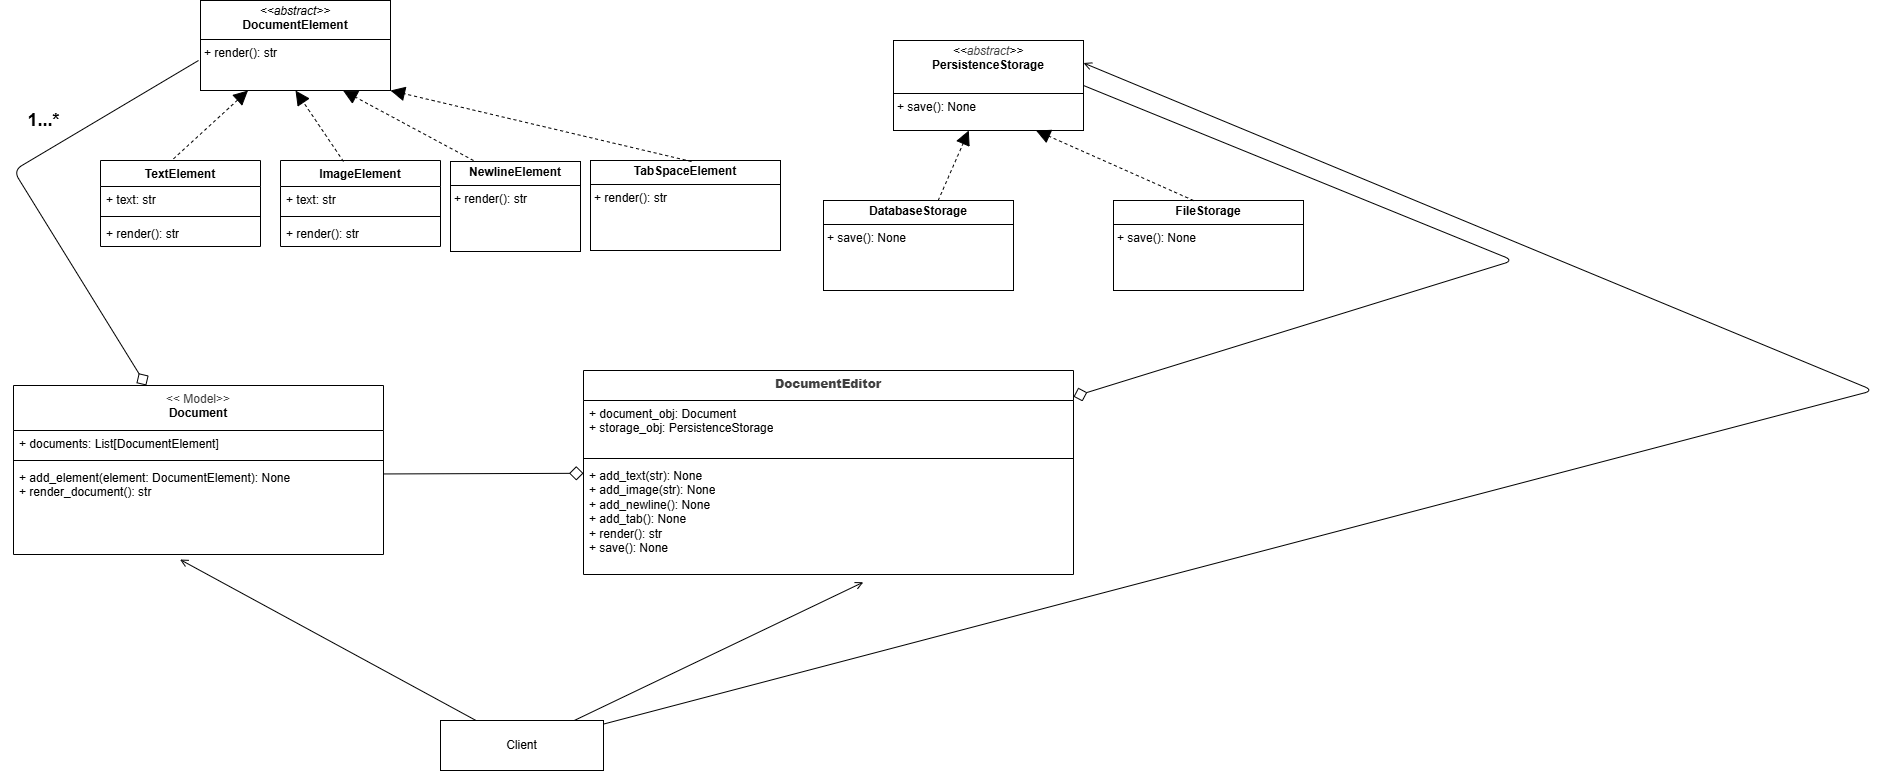

The diagram above was exported from draw.io. Its source (the exported page's mxGraphModel, read from the mxfile embedded in the PNG):
<mxGraphModel dx="1757" dy="844" grid="1" gridSize="10" guides="1" tooltips="1" connect="1" arrows="1" fold="1" page="1" pageScale="1" pageWidth="850" pageHeight="1100" math="0" shadow="0">
  <root>
    <mxCell id="0" />
    <mxCell id="1" parent="0" />
    <mxCell id="3" value="&lt;p style=&quot;margin:0px;margin-top:4px;text-align:center;&quot;&gt;&lt;i&gt;&amp;lt;&amp;lt;abstract&amp;gt;&amp;gt;&lt;/i&gt;&lt;br&gt;&lt;b&gt;DocumentElement&lt;/b&gt;&lt;/p&gt;&lt;hr size=&quot;1&quot; style=&quot;border-style:solid;&quot;&gt;&lt;p style=&quot;margin:0px;margin-left:4px;&quot;&gt;+ render(): str&lt;br&gt;&lt;/p&gt;" style="verticalAlign=top;align=left;overflow=fill;html=1;whiteSpace=wrap;" parent="1" vertex="1">
      <mxGeometry x="117" y="90" width="190" height="90" as="geometry" />
    </mxCell>
    <mxCell id="4" value="&lt;p style=&quot;margin:0px;margin-top:4px;text-align:center;&quot;&gt;&lt;i&gt;&amp;lt;&amp;lt;&lt;/i&gt;&lt;i style=&quot;color: rgb(63, 63, 63); scrollbar-color: rgb(226, 226, 226) rgb(251, 251, 251);&quot;&gt;abstract&lt;/i&gt;&lt;i&gt;&amp;gt;&amp;gt;&lt;/i&gt;&lt;br&gt;&lt;b&gt;PersistenceStorage&lt;/b&gt;&lt;/p&gt;&lt;p style=&quot;margin:0px;margin-left:4px;&quot;&gt;&lt;br&gt;&lt;/p&gt;&lt;hr size=&quot;1&quot; style=&quot;border-style:solid;&quot;&gt;&lt;p style=&quot;margin:0px;margin-left:4px;&quot;&gt;+ save(): None&lt;br&gt;&lt;br&gt;&lt;/p&gt;" style="verticalAlign=top;align=left;overflow=fill;html=1;whiteSpace=wrap;" parent="1" vertex="1">
      <mxGeometry x="810" y="130" width="190" height="90" as="geometry" />
    </mxCell>
    <mxCell id="48" style="edgeStyle=none;html=1;endArrow=none;endFill=0;endSize=6;startArrow=diamond;startFill=0;strokeWidth=1;startSize=12;" parent="1" source="5" edge="1">
      <mxGeometry relative="1" as="geometry">
        <mxPoint x="115" y="150" as="targetPoint" />
        <Array as="points">
          <mxPoint x="-70" y="260" />
        </Array>
      </mxGeometry>
    </mxCell>
    <mxCell id="5" value="&lt;span style=&quot;color: rgb(63, 63, 63); font-weight: 400;&quot;&gt;&amp;lt;&amp;lt; Model&amp;gt;&amp;gt;&lt;/span&gt;&lt;div&gt;Document&lt;/div&gt;" style="swimlane;fontStyle=1;align=center;verticalAlign=top;childLayout=stackLayout;horizontal=1;startSize=45;horizontalStack=0;resizeParent=1;resizeParentMax=0;resizeLast=0;collapsible=1;marginBottom=0;whiteSpace=wrap;html=1;" parent="1" vertex="1">
      <mxGeometry x="-70" y="475" width="370" height="169" as="geometry" />
    </mxCell>
    <mxCell id="6" value="+ documents: List[DocumentElement]" style="text;strokeColor=none;fillColor=none;align=left;verticalAlign=top;spacingLeft=4;spacingRight=4;overflow=hidden;rotatable=0;points=[[0,0.5],[1,0.5]];portConstraint=eastwest;whiteSpace=wrap;html=1;" parent="5" vertex="1">
      <mxGeometry y="45" width="370" height="26" as="geometry" />
    </mxCell>
    <mxCell id="7" value="" style="line;strokeWidth=1;fillColor=none;align=left;verticalAlign=middle;spacingTop=-1;spacingLeft=3;spacingRight=3;rotatable=0;labelPosition=right;points=[];portConstraint=eastwest;strokeColor=inherit;" parent="5" vertex="1">
      <mxGeometry y="71" width="370" height="8" as="geometry" />
    </mxCell>
    <mxCell id="8" value="+ add_element(element: DocumentElement): None&lt;div&gt;&lt;span style=&quot;color: rgb(0, 0, 0);&quot;&gt;+ render_document(): str&lt;/span&gt;&lt;/div&gt;" style="text;strokeColor=none;fillColor=none;align=left;verticalAlign=top;spacingLeft=4;spacingRight=4;overflow=hidden;rotatable=0;points=[[0,0.5],[1,0.5]];portConstraint=eastwest;whiteSpace=wrap;html=1;" parent="5" vertex="1">
      <mxGeometry y="79" width="370" height="90" as="geometry" />
    </mxCell>
    <mxCell id="68" style="edgeStyle=none;html=1;entryX=1;entryY=0.5;entryDx=0;entryDy=0;endArrow=none;endFill=0;startArrow=diamond;startFill=0;startSize=12;" parent="1" source="14" target="4" edge="1">
      <mxGeometry relative="1" as="geometry">
        <Array as="points">
          <mxPoint x="1430" y="350" />
        </Array>
      </mxGeometry>
    </mxCell>
    <mxCell id="14" value="&lt;div&gt;&lt;b style=&quot;background-color: transparent; scrollbar-color: rgb(226, 226, 226) rgb(251, 251, 251); color: rgb(63, 63, 63);&quot;&gt;DocumentEditor&lt;/b&gt;&lt;/div&gt;" style="swimlane;fontStyle=1;align=center;verticalAlign=top;childLayout=stackLayout;horizontal=1;startSize=30;horizontalStack=0;resizeParent=1;resizeParentMax=0;resizeLast=0;collapsible=1;marginBottom=0;whiteSpace=wrap;html=1;" parent="1" vertex="1">
      <mxGeometry x="500" y="460" width="490" height="204" as="geometry" />
    </mxCell>
    <mxCell id="15" value="&lt;span style=&quot;color: rgb(0, 0, 0);&quot;&gt;+ document_obj: Document&lt;/span&gt;&lt;div&gt;&lt;span style=&quot;color: rgb(0, 0, 0);&quot;&gt;&lt;span style=&quot;color: rgb(0, 0, 0);&quot;&gt;+ storage_obj: PersistenceStorage&lt;/span&gt;&lt;/span&gt;&lt;/div&gt;" style="text;strokeColor=none;fillColor=none;align=left;verticalAlign=top;spacingLeft=4;spacingRight=4;overflow=hidden;rotatable=0;points=[[0,0.5],[1,0.5]];portConstraint=eastwest;whiteSpace=wrap;html=1;" parent="14" vertex="1">
      <mxGeometry y="30" width="490" height="54" as="geometry" />
    </mxCell>
    <mxCell id="16" value="" style="line;strokeWidth=1;fillColor=none;align=left;verticalAlign=middle;spacingTop=-1;spacingLeft=3;spacingRight=3;rotatable=0;labelPosition=right;points=[];portConstraint=eastwest;strokeColor=inherit;" parent="14" vertex="1">
      <mxGeometry y="84" width="490" height="8" as="geometry" />
    </mxCell>
    <mxCell id="17" value="+ add_text(str): None&lt;div&gt;&lt;span style=&quot;color: rgb(0, 0, 0);&quot;&gt;+ add_image(str): None&lt;/span&gt;&lt;/div&gt;&lt;div&gt;&lt;span style=&quot;color: rgb(0, 0, 0);&quot;&gt;+ add_newline(): None&lt;/span&gt;&lt;span style=&quot;color: rgb(0, 0, 0);&quot;&gt;&lt;/span&gt;&lt;/div&gt;&lt;div&gt;&lt;span style=&quot;color: rgb(0, 0, 0);&quot;&gt;+ add_tab(): None&lt;/span&gt;&lt;span style=&quot;color: rgb(0, 0, 0);&quot;&gt;&lt;/span&gt;&lt;/div&gt;&lt;div&gt;&lt;span style=&quot;color: rgb(0, 0, 0);&quot;&gt;+ render(): str&lt;/span&gt;&lt;span style=&quot;color: rgb(0, 0, 0);&quot;&gt;&lt;/span&gt;&lt;/div&gt;&lt;div&gt;&lt;span style=&quot;color: rgb(0, 0, 0);&quot;&gt;+ save(): None&lt;/span&gt;&lt;span style=&quot;color: rgb(0, 0, 0);&quot;&gt;&lt;/span&gt;&lt;/div&gt;" style="text;strokeColor=none;fillColor=none;align=left;verticalAlign=top;spacingLeft=4;spacingRight=4;overflow=hidden;rotatable=0;points=[[0,0.5],[1,0.5]];portConstraint=eastwest;whiteSpace=wrap;html=1;" parent="14" vertex="1">
      <mxGeometry y="92" width="490" height="112" as="geometry" />
    </mxCell>
    <mxCell id="18" value="TextElement" style="swimlane;fontStyle=1;align=center;verticalAlign=top;childLayout=stackLayout;horizontal=1;startSize=26;horizontalStack=0;resizeParent=1;resizeParentMax=0;resizeLast=0;collapsible=1;marginBottom=0;whiteSpace=wrap;html=1;" parent="1" vertex="1">
      <mxGeometry x="17" y="250" width="160" height="86" as="geometry" />
    </mxCell>
    <mxCell id="19" value="+ text: str" style="text;strokeColor=none;fillColor=none;align=left;verticalAlign=top;spacingLeft=4;spacingRight=4;overflow=hidden;rotatable=0;points=[[0,0.5],[1,0.5]];portConstraint=eastwest;whiteSpace=wrap;html=1;" parent="18" vertex="1">
      <mxGeometry y="26" width="160" height="26" as="geometry" />
    </mxCell>
    <mxCell id="20" value="" style="line;strokeWidth=1;fillColor=none;align=left;verticalAlign=middle;spacingTop=-1;spacingLeft=3;spacingRight=3;rotatable=0;labelPosition=right;points=[];portConstraint=eastwest;strokeColor=inherit;" parent="18" vertex="1">
      <mxGeometry y="52" width="160" height="8" as="geometry" />
    </mxCell>
    <mxCell id="21" value="+ render(): str" style="text;strokeColor=none;fillColor=none;align=left;verticalAlign=top;spacingLeft=4;spacingRight=4;overflow=hidden;rotatable=0;points=[[0,0.5],[1,0.5]];portConstraint=eastwest;whiteSpace=wrap;html=1;" parent="18" vertex="1">
      <mxGeometry y="60" width="160" height="26" as="geometry" />
    </mxCell>
    <mxCell id="22" value="ImageElement" style="swimlane;fontStyle=1;align=center;verticalAlign=top;childLayout=stackLayout;horizontal=1;startSize=26;horizontalStack=0;resizeParent=1;resizeParentMax=0;resizeLast=0;collapsible=1;marginBottom=0;whiteSpace=wrap;html=1;" parent="1" vertex="1">
      <mxGeometry x="197" y="250" width="160" height="86" as="geometry" />
    </mxCell>
    <mxCell id="23" value="+ text: str" style="text;strokeColor=none;fillColor=none;align=left;verticalAlign=top;spacingLeft=4;spacingRight=4;overflow=hidden;rotatable=0;points=[[0,0.5],[1,0.5]];portConstraint=eastwest;whiteSpace=wrap;html=1;" parent="22" vertex="1">
      <mxGeometry y="26" width="160" height="26" as="geometry" />
    </mxCell>
    <mxCell id="24" value="" style="line;strokeWidth=1;fillColor=none;align=left;verticalAlign=middle;spacingTop=-1;spacingLeft=3;spacingRight=3;rotatable=0;labelPosition=right;points=[];portConstraint=eastwest;strokeColor=inherit;" parent="22" vertex="1">
      <mxGeometry y="52" width="160" height="8" as="geometry" />
    </mxCell>
    <mxCell id="25" value="+ render(): str" style="text;strokeColor=none;fillColor=none;align=left;verticalAlign=top;spacingLeft=4;spacingRight=4;overflow=hidden;rotatable=0;points=[[0,0.5],[1,0.5]];portConstraint=eastwest;whiteSpace=wrap;html=1;" parent="22" vertex="1">
      <mxGeometry y="60" width="160" height="26" as="geometry" />
    </mxCell>
    <mxCell id="38" value="&lt;p style=&quot;margin:0px;margin-top:4px;text-align:center;&quot;&gt;&lt;span style=&quot;color: rgb(0, 0, 0); font-weight: 700;&quot;&gt;TabSpaceElement&lt;/span&gt;&lt;/p&gt;&lt;hr size=&quot;1&quot; style=&quot;border-style:solid;&quot;&gt;&lt;p style=&quot;margin:0px;margin-left:4px;&quot;&gt;+ render(): str&lt;br&gt;&lt;/p&gt;" style="verticalAlign=top;align=left;overflow=fill;html=1;whiteSpace=wrap;" parent="1" vertex="1">
      <mxGeometry x="507" y="250" width="190" height="90" as="geometry" />
    </mxCell>
    <mxCell id="39" value="&lt;p style=&quot;margin:0px;margin-top:4px;text-align:center;&quot;&gt;&lt;span style=&quot;color: rgb(0, 0, 0); font-weight: 700;&quot;&gt;NewlineElement&lt;/span&gt;&lt;/p&gt;&lt;hr size=&quot;1&quot; style=&quot;border-style:solid;&quot;&gt;&lt;p style=&quot;margin:0px;margin-left:4px;&quot;&gt;+ render(): str&lt;br&gt;&lt;/p&gt;" style="verticalAlign=top;align=left;overflow=fill;html=1;whiteSpace=wrap;" parent="1" vertex="1">
      <mxGeometry x="367" y="251" width="130" height="90" as="geometry" />
    </mxCell>
    <mxCell id="59" value="" style="edgeStyle=none;html=1;startArrow=none;startFill=0;dashed=1;endArrow=block;endFill=1;endSize=12;" parent="1" source="41" target="4" edge="1">
      <mxGeometry relative="1" as="geometry" />
    </mxCell>
    <mxCell id="41" value="&lt;p style=&quot;margin:0px;margin-top:4px;text-align:center;&quot;&gt;&lt;span style=&quot;color: rgb(0, 0, 0); font-weight: 700;&quot;&gt;DatabaseStorage&lt;/span&gt;&lt;/p&gt;&lt;hr size=&quot;1&quot; style=&quot;border-style:solid;&quot;&gt;&lt;p style=&quot;margin:0px;margin-left:4px;&quot;&gt;+ save(): None&lt;br&gt;&lt;/p&gt;" style="verticalAlign=top;align=left;overflow=fill;html=1;whiteSpace=wrap;" parent="1" vertex="1">
      <mxGeometry x="740" y="290" width="190" height="90" as="geometry" />
    </mxCell>
    <mxCell id="42" value="&lt;p style=&quot;margin:0px;margin-top:4px;text-align:center;&quot;&gt;&lt;span style=&quot;color: rgb(0, 0, 0); font-weight: 700;&quot;&gt;FileStorage&lt;/span&gt;&lt;/p&gt;&lt;hr size=&quot;1&quot; style=&quot;border-style:solid;&quot;&gt;&lt;p style=&quot;margin:0px;margin-left:4px;&quot;&gt;+ save(): None&lt;br&gt;&lt;/p&gt;" style="verticalAlign=top;align=left;overflow=fill;html=1;whiteSpace=wrap;" parent="1" vertex="1">
      <mxGeometry x="1030" y="290" width="190" height="90" as="geometry" />
    </mxCell>
    <mxCell id="53" value="" style="endArrow=block;dashed=1;endFill=1;endSize=12;html=1;entryX=0.25;entryY=1;entryDx=0;entryDy=0;" parent="1" target="3" edge="1">
      <mxGeometry width="160" relative="1" as="geometry">
        <mxPoint x="90" y="248.33" as="sourcePoint" />
        <mxPoint x="250" y="248.33" as="targetPoint" />
      </mxGeometry>
    </mxCell>
    <mxCell id="54" value="" style="endArrow=block;dashed=1;endFill=1;endSize=12;html=1;entryX=0.5;entryY=1;entryDx=0;entryDy=0;" parent="1" target="3" edge="1">
      <mxGeometry width="160" relative="1" as="geometry">
        <mxPoint x="260" y="251.00000000000003" as="sourcePoint" />
        <mxPoint x="335" y="182.67" as="targetPoint" />
      </mxGeometry>
    </mxCell>
    <mxCell id="57" value="" style="endArrow=block;dashed=1;endFill=1;endSize=12;html=1;entryX=0.75;entryY=1;entryDx=0;entryDy=0;" parent="1" target="3" edge="1">
      <mxGeometry width="160" relative="1" as="geometry">
        <mxPoint x="390" y="250" as="sourcePoint" />
        <mxPoint x="367" y="190" as="targetPoint" />
      </mxGeometry>
    </mxCell>
    <mxCell id="58" value="" style="endArrow=block;dashed=1;endFill=1;endSize=12;html=1;entryX=1;entryY=1;entryDx=0;entryDy=0;" parent="1" target="3" edge="1">
      <mxGeometry width="160" relative="1" as="geometry">
        <mxPoint x="608" y="251" as="sourcePoint" />
        <mxPoint x="560" y="180" as="targetPoint" />
      </mxGeometry>
    </mxCell>
    <mxCell id="60" value="" style="edgeStyle=none;html=1;startArrow=none;startFill=0;dashed=1;endArrow=block;endFill=1;entryX=0.75;entryY=1;entryDx=0;entryDy=0;endSize=12;" parent="1" target="4" edge="1">
      <mxGeometry relative="1" as="geometry">
        <mxPoint x="1110" y="290" as="sourcePoint" />
        <mxPoint x="1140" y="220" as="targetPoint" />
      </mxGeometry>
    </mxCell>
    <mxCell id="66" value="&lt;b&gt;&lt;font style=&quot;font-size: 18px;&quot;&gt;1...*&lt;/font&gt;&lt;/b&gt;" style="text;html=1;align=center;verticalAlign=middle;resizable=0;points=[];autosize=1;strokeColor=none;fillColor=none;" parent="1" vertex="1">
      <mxGeometry x="-70" y="190" width="60" height="40" as="geometry" />
    </mxCell>
    <mxCell id="67" style="edgeStyle=none;html=1;entryX=0.999;entryY=0.105;entryDx=0;entryDy=0;entryPerimeter=0;endArrow=none;endFill=0;startArrow=diamond;startFill=0;endSize=9;startSize=12;" parent="1" source="14" target="8" edge="1">
      <mxGeometry relative="1" as="geometry" />
    </mxCell>
    <mxCell id="73" style="edgeStyle=none;html=1;entryX=1;entryY=0.25;entryDx=0;entryDy=0;endArrow=open;endFill=0;" parent="1" source="70" target="4" edge="1">
      <mxGeometry relative="1" as="geometry">
        <Array as="points">
          <mxPoint x="1790" y="480" />
        </Array>
      </mxGeometry>
    </mxCell>
    <mxCell id="70" value="Client" style="html=1;whiteSpace=wrap;" parent="1" vertex="1">
      <mxGeometry x="357" y="810" width="163" height="50" as="geometry" />
    </mxCell>
    <mxCell id="71" style="edgeStyle=none;html=1;entryX=0.571;entryY=1.069;entryDx=0;entryDy=0;entryPerimeter=0;endArrow=open;endFill=0;" parent="1" source="70" target="17" edge="1">
      <mxGeometry relative="1" as="geometry" />
    </mxCell>
    <mxCell id="72" style="edgeStyle=none;html=1;entryX=0.45;entryY=1.056;entryDx=0;entryDy=0;entryPerimeter=0;endArrow=open;endFill=0;" parent="1" source="70" target="8" edge="1">
      <mxGeometry relative="1" as="geometry" />
    </mxCell>
  </root>
</mxGraphModel>